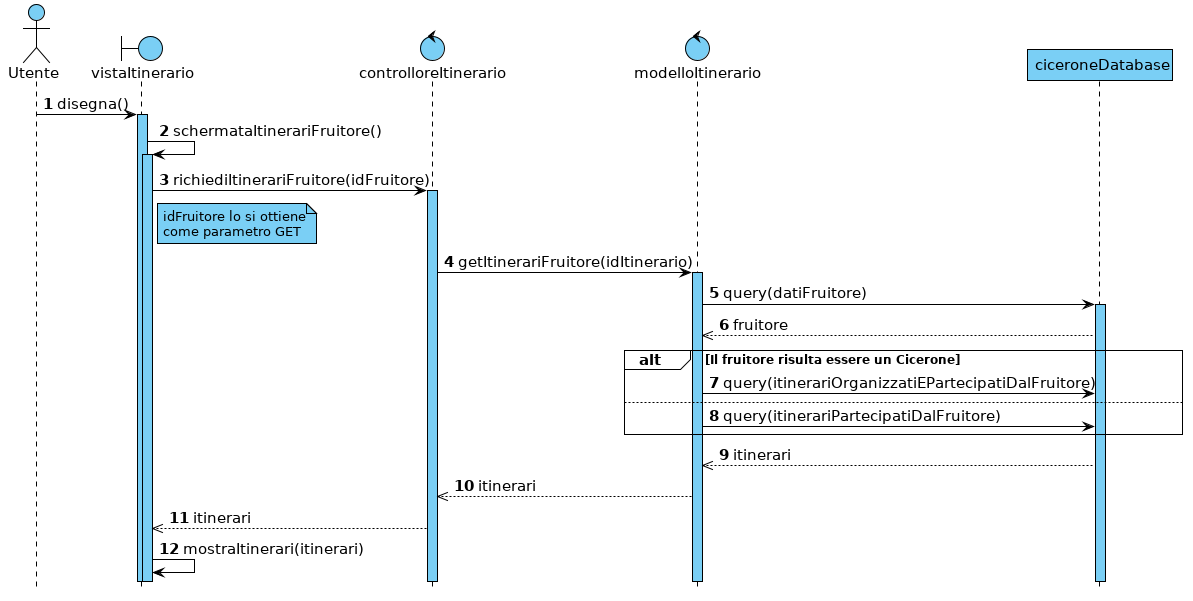

The diagram above was rendered by PlantUML. Its source (embedded in the PNG):
@startuml

hide footbox



skinparam backgroundColor white
skinparam shadowing false

skinparam {
    ArrowColor                         black
    ArrowFontSize                      15
    ArrowTextAlignment                 center
    SequenceActorBorderThickness       1
    SequenceGroupBorderThickness       1
    SequenceGroupBackgroundColor       white
    SequenceGroupFontSize              12
    SequenceGroupHeaderFontSize        15
    SequenceLifeLineBorderColor        black
    SequenceLifeLineBackgroundColor    #7acff5
    SequenceLifeLineBorderThickness    1
    SequenceParticipantBackgroundColor #7acff5
    SequenceParticipantBorderColor     black
    SequenceParticipantBorderThickness 1
    ParticipantFontSize                15
    BoundaryBackgroundColor            #7acff5
    BoundaryBorderColor                black
    BoundaryFontSize                   15
    ControlBackgroundColor             #7acff5
    ControlBorderColor                 black
    ControlFontSize                    15
    ActorFontSize                      15
    ActorBorderColor                   black
    ActorBackgroundColor               #7acff5
    NoteBackgroundColor                #7acff5
    NoteBorderColor                    black
}


autonumber

actor Utente
boundary vistaItinerario
control controlloreItinerario
control modelloItinerario
participant ciceroneDatabase

Utente -> vistaItinerario : disegna()
activate vistaItinerario
vistaItinerario -> vistaItinerario : schermataItinerariFruitore()
activate vistaItinerario
vistaItinerario -> controlloreItinerario : richiediItinerariFruitore(idFruitore)
activate controlloreItinerario

note right of vistaItinerario : idFruitore lo si ottiene\ncome parametro GET

controlloreItinerario -> modelloItinerario : getItinerariFruitore(idItinerario)
activate modelloItinerario

modelloItinerario -> ciceroneDatabase : query(datiFruitore)
activate ciceroneDatabase
modelloItinerario <<-- ciceroneDatabase : fruitore

alt Il fruitore risulta essere un Cicerone
    modelloItinerario -> ciceroneDatabase : query(itinerariOrganizzatiEPartecipatiDalFruitore)
else
    modelloItinerario -> ciceroneDatabase : query(itinerariPartecipatiDalFruitore)
end

modelloItinerario <<-- ciceroneDatabase : itinerari
controlloreItinerario <<-- modelloItinerario : itinerari
vistaItinerario <<-- controlloreItinerario : itinerari

vistaItinerario -> vistaItinerario : mostraItinerari(itinerari)

@enduml